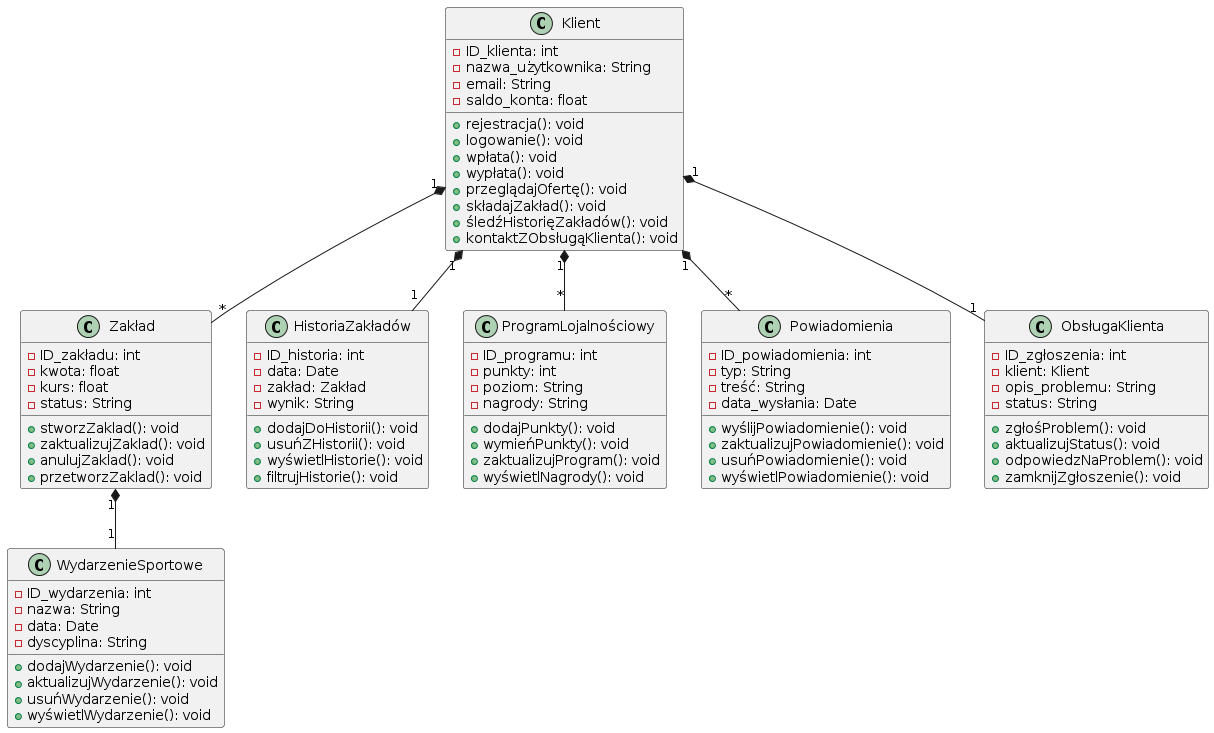

The diagram above was rendered by PlantUML. Its source (embedded in the PNG):
@startuml
class Klient {
    - ID_klienta: int
    - nazwa_użytkownika: String
    - email: String
    - saldo_konta: float
    + rejestracja(): void
    + logowanie(): void
    + wpłata(): void
    + wypłata(): void
    + przeglądajOfertę(): void
    + składajZakład(): void
    + śledźHistorięZakładów(): void
    + kontaktZObsługąKlienta(): void
}

class Zakład {
    - ID_zakładu: int
    - kwota: float
    - kurs: float
    - status: String
    + stworzZaklad(): void
    + zaktualizujZaklad(): void
    + anulujZaklad(): void
    + przetworzZaklad(): void
}

class WydarzenieSportowe {
    - ID_wydarzenia: int
    - nazwa: String
    - data: Date
    - dyscyplina: String
    + dodajWydarzenie(): void
    + aktualizujWydarzenie(): void
    + usuńWydarzenie(): void
    + wyświetlWydarzenie(): void
}

class HistoriaZakładów {
    - ID_historia: int
    - data: Date
    - zakład: Zakład
    - wynik: String
    + dodajDoHistorii(): void
    + usuńZHistorii(): void
    + wyświetlHistorie(): void
    + filtrujHistorie(): void
}

class ProgramLojalnościowy {
    - ID_programu: int
    - punkty: int
    - poziom: String
    - nagrody: String
    + dodajPunkty(): void
    + wymieńPunkty(): void
    + zaktualizujProgram(): void
    + wyświetlNagrody(): void
}

class Powiadomienia {
    - ID_powiadomienia: int
    - typ: String
    - treść: String
    - data_wysłania: Date
    + wyślijPowiadomienie(): void
    + zaktualizujPowiadomienie(): void
    + usuńPowiadomienie(): void
    + wyświetlPowiadomienie(): void
}

class ObsługaKlienta {
    - ID_zgłoszenia: int
    - klient: Klient
    - opis_problemu: String
    - status: String
    + zgłośProblem(): void
    + aktualizujStatus(): void
    + odpowiedzNaProblem(): void
    + zamknijZgłoszenie(): void
}

Klient "1" *-- "*" Zakład
Klient "1" *-- "1" HistoriaZakładów
Klient "1" *-- "*" ProgramLojalnościowy
Klient "1" *-- "*" Powiadomienia
Klient "1" *-- "1" ObsługaKlienta
Zakład "1" *-- "1" WydarzenieSportowe
@enduml